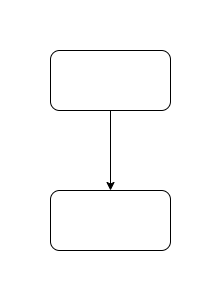

The diagram above was exported from draw.io. Its source (the exported page's mxGraphModel, read from the mxfile embedded in the PNG):
<mxGraphModel dx="965" dy="599" grid="1" gridSize="10" guides="1" tooltips="1" connect="1" arrows="1" fold="1" page="1" pageScale="1" pageWidth="827" pageHeight="1169" math="0" shadow="0">
  <root>
    <mxCell id="0" />
    <mxCell id="1" parent="0" />
    <mxCell id="raQYwQqgoV8NCNCDeqni-3" value="" style="edgeStyle=orthogonalEdgeStyle;rounded=0;orthogonalLoop=1;jettySize=auto;html=1;" edge="1" parent="1" source="raQYwQqgoV8NCNCDeqni-1" target="raQYwQqgoV8NCNCDeqni-2">
      <mxGeometry relative="1" as="geometry" />
    </mxCell>
    <mxCell id="raQYwQqgoV8NCNCDeqni-1" value="" style="rounded=1;whiteSpace=wrap;html=1;" vertex="1" parent="1">
      <mxGeometry x="310" y="130" width="120" height="60" as="geometry" />
    </mxCell>
    <mxCell id="raQYwQqgoV8NCNCDeqni-2" value="" style="rounded=1;whiteSpace=wrap;html=1;" vertex="1" parent="1">
      <mxGeometry x="310" y="270" width="120" height="60" as="geometry" />
    </mxCell>
  </root>
</mxGraphModel>